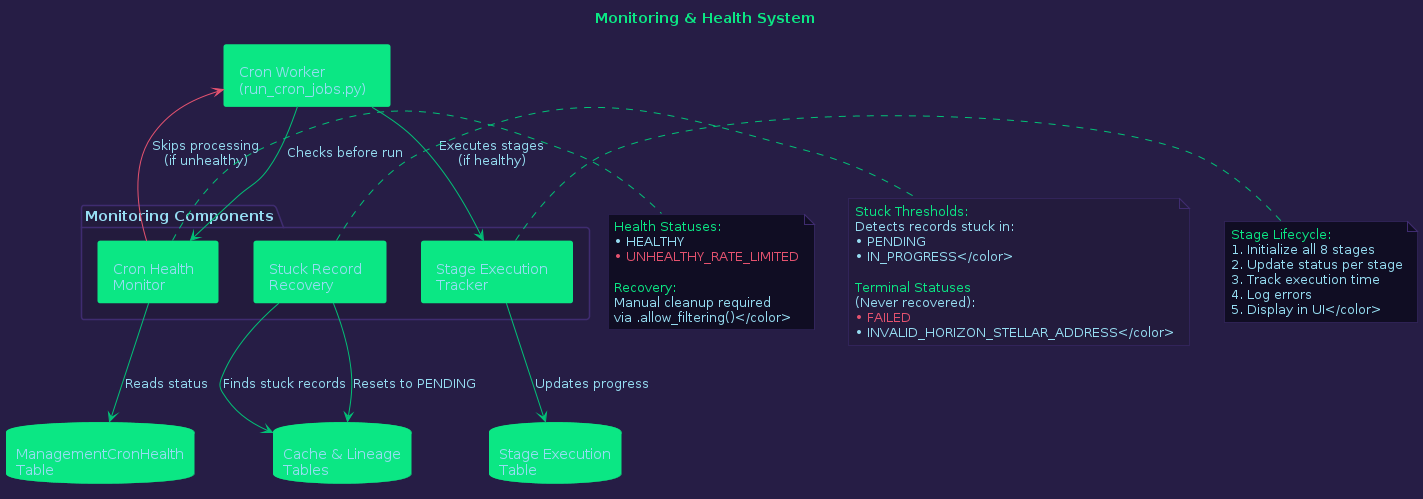

The diagram above was rendered by PlantUML. Its source (embedded in the PNG):
@startuml Monitoring System

skinparam backgroundColor #261D45
skinparam defaultFontColor #96DDF2

skinparam component {
  BackgroundColor #100D23
  BorderColor #0BE784
  FontColor #96DDF2
  ArrowColor #01C176
}

skinparam database {
  BackgroundColor #032314
  BorderColor #0BE784
  FontColor #96DDF2
}

skinparam package {
  BackgroundColor #231B3D
  BorderColor #3f2c70
  FontColor #96DDF2
}

skinparam note {
  BackgroundColor #100D23
  BorderColor #3f2c70
  FontColor #96DDF2
}

title <color:#0BE784>Monitoring & Health System</color>

package "Monitoring Components" #231B3D {
  component "Cron Health\nMonitor" as CronHealth #0BE784
  component "Stuck Record\nRecovery" as Recovery #0BE784
  component "Stage Execution\nTracker" as StageTracker #0BE784
}

component "Cron Worker\n(run_cron_jobs.py)" as CronWorker #0BE784

database "ManagementCronHealth\nTable" as HealthDB #0BE784
database "Stage Execution\nTable" as StageDB #0BE784
database "Cache & Lineage\nTables" as DataDB #0BE784

CronWorker -[#01C176]-> CronHealth : "Checks before run"
CronHealth -[#01C176]-> HealthDB : "Reads status"

CronWorker -[#01C176]-> StageTracker : "Executes stages\n(if healthy)"
StageTracker -[#01C176]-> StageDB : "Updates progress"

CronHealth -[#E5526F]-> CronWorker : "Skips processing\n(if unhealthy)"

Recovery -[#01C176]-> DataDB : "Finds stuck records"
Recovery -[#01C176]-> DataDB : "Resets to PENDING"

note right of CronHealth #100D23
  <color:#0BE784>Health Statuses:</color>
  <color:#96DDF2>• HEALTHY</color>
  <color:#E5526F>• UNHEALTHY_RATE_LIMITED</color>
  
  <color:#0BE784>Recovery:</color>
  <color:#96DDF2>Manual cleanup required
  via .allow_filtering()</color>
end note

note right of Recovery #231B3D
  <color:#0BE784>Stuck Thresholds:</color>
  <color:#96DDF2>Detects records stuck in:
  • PENDING
  • IN_PROGRESS</color>
  
  <color:#0BE784>Terminal Statuses</color>
  <color:#96DDF2>(Never recovered):</color>
  <color:#E5526F>• FAILED
  • INVALID_HORIZON_STELLAR_ADDRESS</color>
end note

note right of StageTracker #100D23
  <color:#0BE784>Stage Lifecycle:</color>
  <color:#96DDF2>1. Initialize all 8 stages
  2. Update status per stage
  3. Track execution time
  4. Log errors
  5. Display in UI</color>
end note

@enduml